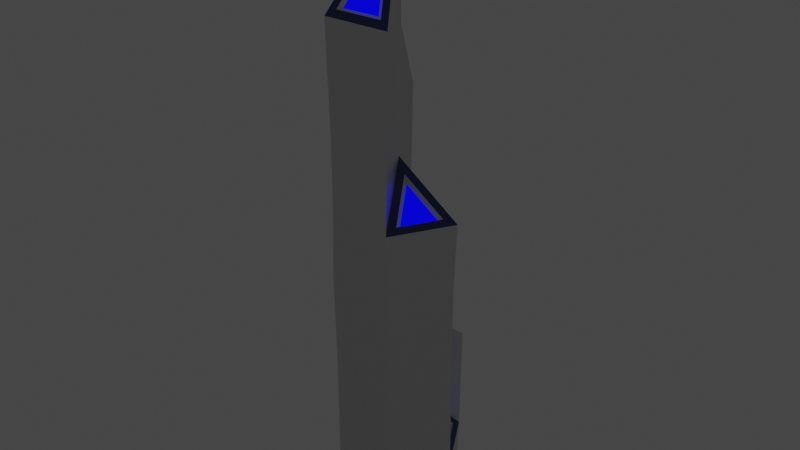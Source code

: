 # Source: futuristic_light.blend  (saved by Blender 2.82.7; exported with 4.5.12 LTS)
import bpy
from mathutils import Matrix  # noqa: F401  (used for matrix-valued properties, if any)

bpy.ops.wm.read_factory_settings(use_empty=True)
scene = bpy.context.scene
scene.name = 'Scene'

# ---- collections
col_collection = bpy.data.collections.new('Collection'); scene.collection.children.link(col_collection)

# ---- materials (node trees are filled in below, after node groups)
mat_material_001 = bpy.data.materials.new('Material.001')
mat_material_001.use_transparent_shadow = False
mat_material_002 = bpy.data.materials.new('Material.002')
mat_material_002.use_transparent_shadow = False
mat_material_003 = bpy.data.materials.new('Material.003')
mat_material_003.use_transparent_shadow = False

# ---- material node trees
mat_material_001.use_nodes = True; mat_material_001.node_tree.nodes.clear()
_N = mat_material_001.node_tree.nodes; _L = mat_material_001.node_tree.links
n0 = _N.new('ShaderNodeOutputMaterial'); n0.name = 'Material Output'; n0.location = (300, 300)
n1 = _N.new('ShaderNodeBsdfPrincipled'); n1.name = 'Principled BSDF'; n1.location = (10, 300)
n1.distribution = 'GGX'
n1.subsurface_method = 'BURLEY'
n1.inputs[0].default_value = (0.05255, 0.07205, 0.214, 1.0)
n1.inputs[1].default_value = 0.4167
n1.inputs[3].default_value = 1.45
n1.inputs[27].default_value = (0.0, 0.0, 0.0, 1.0)
n1.inputs[28].default_value = 1.0
_L.new(n1.outputs[0], n0.inputs[0])
n0.is_active_output = True
mat_material_002.use_nodes = True; mat_material_002.node_tree.nodes.clear()
_N = mat_material_002.node_tree.nodes; _L = mat_material_002.node_tree.links
n0 = _N.new('ShaderNodeOutputMaterial'); n0.name = 'Material Output'; n0.location = (300, 300)
n1 = _N.new('ShaderNodeBsdfPrincipled'); n1.name = 'Principled BSDF'; n1.location = (10, 300)
n1.distribution = 'GGX'
n1.subsurface_method = 'BURLEY'
n1.inputs[1].default_value = 1.0
n1.inputs[3].default_value = 1.45
n1.inputs[27].default_value = (0.0, 0.0, 0.0, 1.0)
n1.inputs[28].default_value = 1.0
_L.new(n1.outputs[0], n0.inputs[0])
n0.is_active_output = True
mat_material_003.use_nodes = True; mat_material_003.node_tree.nodes.clear()
_N = mat_material_003.node_tree.nodes; _L = mat_material_003.node_tree.links
n0 = _N.new('ShaderNodeOutputMaterial'); n0.name = 'Material Output'; n0.location = (300, 300)
n1 = _N.new('ShaderNodeBsdfPrincipled'); n1.name = 'Principled BSDF'; n1.location = (10, 300)
n1.distribution = 'GGX'
n1.subsurface_method = 'BURLEY'
n1.inputs[0].default_value = (0.0, 0.002082, 0.8, 1.0)
n1.inputs[1].default_value = 0.3417
n1.inputs[3].default_value = 1.45
n1.inputs[27].default_value = (0.0004217, 0.0, 1.0, 1.0)
n1.inputs[28].default_value = 1.0
_L.new(n1.outputs[0], n0.inputs[0])
n0.is_active_output = True

# ---- world
world_world = bpy.data.worlds.new('World'); scene.world = world_world
world_world.use_nodes = True; world_world.node_tree.nodes.clear()
_N = world_world.node_tree.nodes; _L = world_world.node_tree.links
n0 = _N.new('ShaderNodeOutputWorld'); n0.name = 'World Output'; n0.location = (300, 300)
n1 = _N.new('ShaderNodeBackground'); n1.name = 'Background'; n1.location = (10, 300)
n1.inputs[0].default_value = (0.05088, 0.05088, 0.05088, 1.0)
_L.new(n1.outputs[0], n0.inputs[0])
n0.is_active_output = True
world_world.color = (0.05088, 0.05088, 0.05088)
world_world.use_sun_shadow = False
world_world.sun_shadow_jitter_overblur = 0.0

# ---- meshes
me_cube_001 = bpy.data.meshes.new('Cube.001')
me_cube_001.from_pydata([(-0.5862, -1.009, 0.001797), (-0.5862, -1.009, 1.143), (-0.5862, 1.009, 0.001797), (-0.5862, 1.009, 1.143), (0.5862, -1.009, 0.001797), (0.5862, -1.009, 1.143), (0.5862, 1.009, 0.001797), (0.6081, 0.8387, 1.222), (-1.157, 0.0, 0.001797), (-1.157, 0.0, 1.143), (1.157, 0.0, 0.001797), (1.023, 0.1048, 1.222), (-3.566e-07, 0.0, 0.001797), (0.1817, 0.1048, 2.121), (-1.157, 0.0, 3.158), (-0.4167, 0.93, 3.23), (0.4167, 0.93, 3.23), (1.157, 0.0, 3.158), (0.5862, -1.009, 3.158), (-0.5862, -1.009, 3.158), (-3.971e-08, 0.2128, 3.892), (-1.0, -0.1082, 4.777), (-0.5862, 1.009, 4.707), (1.157, 0.0, 4.707), (0.5862, -1.009, 4.707), (-0.5993, -0.8164, 4.777), (-0.1878, -0.1082, 5.366), (-1.157, 0.0, 5.959), (-0.5862, 1.009, 5.959), (0.9983, -0.1085, 6.028), (0.5987, -0.8148, 6.028), (-0.5862, -1.009, 5.959), (0.1883, -0.1085, 6.597), (-1.028, 0.1042, 7.777), (-0.6101, 0.8435, 7.777), (0.5862, -1.009, 7.207), (-0.5862, -1.009, 7.207), (-0.1805, 0.1042, 8.757), (0.4408, -0.961, 9.414), (-0.4408, -0.961, 9.414), (-1.327e-08, -0.2023, 10.7), (0.5866, 1.052, 1.116), (1.194, -0.02163, 1.116), (-0.03737, -0.02163, 2.431), (-0.6239, 1.031, 3.138), (0.6239, 1.031, 3.138), (-1.327e-08, -0.04326, 4.128), (-0.5866, -1.052, 4.689), (-1.194, 0.02163, 4.689), (0.03737, 0.02163, 5.582), (1.194, 0.02163, 5.942), (0.5866, -1.052, 5.942), (-0.03737, 0.02163, 6.808), (-1.194, -0.02163, 7.667), (-0.5866, 1.052, 7.667), (0.03737, -0.02163, 9.091), (0.6239, -1.031, 9.296), (-0.6239, -1.031, 9.296), (-1.327e-08, 0.04326, 11.11), (0.6078, 0.7408, 1.22), (0.9396, 0.1545, 1.22), (0.2672, 0.1545, 1.938), (-0.3325, 0.8825, 3.213), (0.3334, 0.8825, 3.213), (0.0004786, 0.3094, 3.741), (-0.5981, -0.7209, 4.754), (-0.9182, -0.1552, 4.754), (-0.2693, -0.1552, 5.225), (0.9177, -0.1553, 6.003), (0.5984, -0.7196, 6.003), (0.2705, -0.1553, 6.459), (-0.9432, 0.1542, 7.78), (-0.6089, 0.7449, 7.78), (-0.2656, 0.1542, 8.563), (0.3527, -0.9096, 9.438), (-0.3517, -0.9096, 9.438), (0.0004786, -0.3035, 10.46)], [], [(8, 9, 3, 2), (2, 3, 41, 6), (10, 42, 5, 4), (4, 5, 1, 0), (8, 12, 0), (43, 41, 45, 46), (15, 20, 64, 62), (2, 12, 8), (6, 41, 42, 10), (0, 1, 9, 8), (4, 12, 10), (1, 5, 18, 19), (3, 9, 14, 44), (12, 6, 10), (6, 12, 2), (0, 12, 4), (9, 1, 19, 14), (5, 42, 17, 18), (17, 46, 49, 23), (44, 14, 48, 22), (18, 17, 23, 24), (14, 19, 47, 48), (32, 30, 69, 70), (42, 43, 46, 17), (41, 3, 44, 45), (23, 49, 52, 50), (49, 47, 31, 52), (24, 23, 50, 51), (16, 15, 62, 63), (19, 18, 24, 47), (46, 44, 22, 49), (29, 32, 70, 68), (52, 31, 36, 55), (28, 27, 53, 54), (47, 24, 51, 31), (22, 48, 27, 28), (49, 22, 28, 52), (48, 49, 52, 27), (55, 36, 57, 58), (40, 39, 75, 76), (51, 52, 55, 35), (52, 28, 54, 55), (27, 52, 55, 53), (31, 51, 35, 36), (7, 13, 61, 59), (35, 55, 58, 56), (36, 35, 56, 57), (7, 11, 42, 41), (11, 13, 43, 42), (13, 7, 41, 43), (15, 16, 45, 44), (20, 15, 44, 46), (16, 20, 46, 45), (25, 21, 48, 47), (21, 26, 49, 48), (26, 25, 47, 49), (29, 30, 51, 50), (32, 29, 50, 52), (30, 32, 52, 51), (33, 34, 54, 53), (37, 33, 53, 55), (34, 37, 55, 54), (38, 39, 57, 56), (40, 38, 56, 58), (39, 40, 58, 57), (59, 61, 60), (64, 63, 62), (65, 67, 66), (68, 70, 69), (73, 72, 71), (74, 76, 75), (34, 33, 71, 72), (20, 16, 63, 64), (33, 37, 73, 71), (21, 25, 65, 66), (37, 34, 72, 73), (26, 21, 66, 67), (11, 7, 59, 60), (39, 38, 74, 75), (25, 26, 67, 65), (13, 11, 60, 61), (38, 40, 76, 74), (30, 29, 68, 69)])
me_cube_001.polygons.foreach_set('material_index', [1, 1, 1, 1, 1, 1, 1, 1, 1, 1, 1, 1, 1, 1, 1, 1, 1, 1, 1, 1, 1, 1, 1, 1, 1, 1, 1, 1, 1, 1, 1, 1, 1, 1, 1, 1, 1, 1, 1, 1, 1, 1, 1, 1, 1, 1, 1, 0, 0, 0, 0, 0, 0, 0, 0, 0, 0, 0, 0, 0, 0, 0, 0, 0, 0, 2, 2, 2, 2, 2, 2, 1, 1, 1, 1, 1, 1, 1, 1, 1, 1, 1, 1])
_uv = me_cube_001.uv_layers.new(name='UVMap')
_uv.uv.foreach_set('vector', [0.375, 0.125, 0.625, 0.125, 0.625, 0.25, 0.375, 0.25, 0.375, 0.25, 0.625, 0.25, 0.625, 0.5, 0.375, 0.5, 0.375, 0.625, 0.625, 0.625, 0.625, 0.75, 0.375, 0.75, 0.375, 0.75, 0.625, 0.75, 0.625, 1.0, 0.375, 1.0, 0.125, 0.625, 0.25, 0.625, 0.125, 0.75, 0.75, 0.625, 0.625, 0.5, 0.625, 0.5, 0.75, 0.625, 0.8335, 0.5117, 0.75, 0.5952, 0.75, 0.5952, 0.8335, 0.5117, 0.125, 0.5, 0.25, 0.625, 0.125, 0.625, 0.375, 0.5, 0.625, 0.5, 0.625, 0.625, 0.375, 0.625, 0.375, 0.0, 0.625, 0.0, 0.625, 0.125, 0.375, 0.125, 0.375, 0.75, 0.25, 0.625, 0.375, 0.625, 0.625, 1.0, 0.625, 0.75, 0.625, 0.75, 0.625, 1.0, 0.625, 0.25, 0.625, 0.125, 0.625, 0.125, 0.625, 0.25, 0.25, 0.625, 0.375, 0.5, 0.375, 0.625, 0.375, 0.5, 0.25, 0.625, 0.125, 0.5, 0.125, 0.75, 0.25, 0.625, 0.375, 0.75, 0.625, 0.125, 0.625, 0.0, 0.625, 0.0, 0.625, 0.125, 0.625, 0.75, 0.625, 0.625, 0.625, 0.625, 0.625, 0.75, 0.625, 0.625, 0.75, 0.625, 0.75, 0.625, 0.625, 0.625, 0.625, 0.25, 0.625, 0.125, 0.625, 0.125, 0.625, 0.25, 0.625, 0.75, 0.625, 0.625, 0.625, 0.625, 0.625, 0.75, 0.625, 0.125, 0.625, 0.0, 0.625, 0.0, 0.625, 0.125, 0.7196, 0.6401, 0.6374, 0.7224, 0.6374, 0.7224, 0.7196, 0.6401, 0.625, 0.625, 0.75, 0.625, 0.75, 0.625, 0.625, 0.625, 0.625, 0.5, 0.625, 0.25, 0.625, 0.25, 0.625, 0.5, 0.625, 0.625, 0.75, 0.625, 0.75, 0.625, 0.625, 0.625, 0.75, 0.625, 0.875, 0.75, 0.875, 0.75, 0.75, 0.625, 0.625, 0.75, 0.625, 0.625, 0.625, 0.625, 0.625, 0.75, 0.6665, 0.5117, 0.8335, 0.5117, 0.8335, 0.5117, 0.6665, 0.5117, 0.625, 1.0, 0.625, 0.75, 0.625, 0.75, 0.625, 1.0, 0.75, 0.625, 0.875, 0.5, 0.875, 0.5, 0.75, 0.625, 0.6374, 0.6401, 0.7196, 0.6401, 0.7196, 0.6401, 0.6374, 0.6401, 0.75, 0.625, 0.875, 0.75, 0.875, 0.75, 0.75, 0.625, 0.625, 0.25, 0.625, 0.125, 0.625, 0.125, 0.625, 0.25, 0.625, 1.0, 0.625, 0.75, 0.625, 0.75, 0.625, 1.0, 0.625, 0.25, 0.625, 0.125, 0.625, 0.125, 0.625, 0.25, 0.75, 0.625, 0.875, 0.5, 0.875, 0.5, 0.75, 0.625, 0.875, 0.625, 0.75, 0.625, 0.75, 0.625, 0.875, 0.625, 0.75, 0.625, 0.875, 0.75, 0.875, 0.75, 0.75, 0.625, 0.75, 0.6536, 0.8383, 0.7419, 0.8383, 0.7419, 0.75, 0.6536, 0.625, 0.75, 0.75, 0.625, 0.75, 0.625, 0.625, 0.75, 0.75, 0.625, 0.875, 0.5, 0.875, 0.5, 0.75, 0.625, 0.875, 0.625, 0.75, 0.625, 0.75, 0.625, 0.875, 0.625, 0.625, 1.0, 0.625, 0.75, 0.625, 0.75, 0.625, 1.0, 0.6351, 0.5249, 0.7205, 0.6103, 0.7205, 0.6103, 0.6351, 0.5249, 0.625, 0.75, 0.75, 0.625, 0.75, 0.625, 0.625, 0.75, 0.625, 1.0, 0.625, 0.75, 0.625, 0.75, 0.625, 1.0, 0.6351, 0.5249, 0.6351, 0.6103, 0.625, 0.625, 0.625, 0.5, 0.6351, 0.6103, 0.7205, 0.6103, 0.75, 0.625, 0.625, 0.625, 0.7205, 0.6103, 0.6351, 0.5249, 0.625, 0.5, 0.75, 0.625, 0.8335, 0.5117, 0.6665, 0.5117, 0.625, 0.5, 0.875, 0.5, 0.75, 0.5952, 0.8335, 0.5117, 0.875, 0.5, 0.75, 0.625, 0.6665, 0.5117, 0.75, 0.5952, 0.75, 0.625, 0.625, 0.5, 0.8627, 0.7225, 0.8627, 0.6401, 0.875, 0.625, 0.875, 0.75, 0.8627, 0.6401, 0.7803, 0.6401, 0.75, 0.625, 0.875, 0.625, 0.7803, 0.6401, 0.8627, 0.7225, 0.875, 0.75, 0.75, 0.625, 0.6374, 0.6401, 0.6374, 0.7224, 0.625, 0.75, 0.625, 0.625, 0.7196, 0.6401, 0.6374, 0.6401, 0.625, 0.625, 0.75, 0.625, 0.6374, 0.7224, 0.7196, 0.6401, 0.75, 0.625, 0.625, 0.75, 0.8654, 0.6104, 0.8654, 0.5243, 0.875, 0.5, 0.875, 0.625, 0.7793, 0.6104, 0.8654, 0.6104, 0.875, 0.625, 0.75, 0.625, 0.8654, 0.5243, 0.7793, 0.6104, 0.75, 0.625, 0.875, 0.5, 0.6617, 0.7419, 0.8383, 0.7419, 0.875, 0.75, 0.625, 0.75, 0.75, 0.6536, 0.6617, 0.7419, 0.625, 0.75, 0.75, 0.625, 0.8383, 0.7419, 0.75, 0.6536, 0.75, 0.625, 0.875, 0.75, 0.6351, 0.5249, 0.7205, 0.6103, 0.6351, 0.6103, 0.75, 0.5952, 0.6665, 0.5117, 0.8335, 0.5117, 0.8627, 0.7225, 0.7803, 0.6401, 0.8627, 0.6401, 0.6374, 0.6401, 0.7196, 0.6401, 0.6374, 0.7224, 0.7793, 0.6104, 0.8654, 0.5243, 0.8654, 0.6104, 0.6617, 0.7419, 0.75, 0.6536, 0.8383, 0.7419, 0.8654, 0.5243, 0.8654, 0.6104, 0.8654, 0.6104, 0.8654, 0.5243, 0.75, 0.5952, 0.6665, 0.5117, 0.6665, 0.5117, 0.75, 0.5952, 0.8654, 0.6104, 0.7793, 0.6104, 0.7793, 0.6104, 0.8654, 0.6104, 0.8627, 0.6401, 0.8627, 0.7225, 0.8627, 0.7225, 0.8627, 0.6401, 0.7793, 0.6104, 0.8654, 0.5243, 0.8654, 0.5243, 0.7793, 0.6104, 0.7803, 0.6401, 0.8627, 0.6401, 0.8627, 0.6401, 0.7803, 0.6401, 0.6351, 0.6103, 0.6351, 0.5249, 0.6351, 0.5249, 0.6351, 0.6103, 0.8383, 0.7419, 0.6617, 0.7419, 0.6617, 0.7419, 0.8383, 0.7419, 0.8627, 0.7225, 0.7803, 0.6401, 0.7803, 0.6401, 0.8627, 0.7225, 0.7205, 0.6103, 0.6351, 0.6103, 0.6351, 0.6103, 0.7205, 0.6103, 0.6617, 0.7419, 0.75, 0.6536, 0.75, 0.6536, 0.6617, 0.7419, 0.6374, 0.7224, 0.6374, 0.6401, 0.6374, 0.6401, 0.6374, 0.7224])
_ca = me_cube_001.color_attributes.new('Col', 'BYTE_COLOR', 'CORNER')
_ca.data.foreach_set('color', [1.0, 1.0, 1.0, 1.0, 1.0, 1.0, 1.0, 1.0, 1.0, 1.0, 1.0, 1.0, 1.0, 1.0, 1.0, 1.0, 1.0, 1.0, 1.0, 1.0, 1.0, 1.0, 1.0, 1.0, 1.0, 1.0, 1.0, 1.0, 1.0, 1.0, 1.0, 1.0, 1.0, 1.0, 1.0, 1.0, 1.0, 1.0, 1.0, 1.0, 1.0, 1.0, 1.0, 1.0, 1.0, 1.0, 1.0, 1.0, 1.0, 1.0, 1.0, 1.0, 1.0, 1.0, 1.0, 1.0, 1.0, 1.0, 1.0, 1.0, 1.0, 1.0, 1.0, 1.0, 1.0, 1.0, 1.0, 1.0, 1.0, 1.0, 1.0, 1.0, 1.0, 1.0, 1.0, 1.0, 1.0, 1.0, 1.0, 1.0, 1.0, 1.0, 1.0, 1.0, 1.0, 1.0, 1.0, 1.0, 1.0, 1.0, 1.0, 1.0, 1.0, 1.0, 1.0, 1.0, 1.0, 1.0, 1.0, 1.0, 1.0, 1.0, 1.0, 1.0, 1.0, 1.0, 1.0, 1.0, 1.0, 1.0, 1.0, 1.0, 1.0, 1.0, 1.0, 1.0, 1.0, 1.0, 1.0, 1.0, 1.0, 1.0, 1.0, 1.0, 1.0, 1.0, 1.0, 1.0, 1.0, 1.0, 1.0, 1.0, 1.0, 1.0, 1.0, 1.0, 1.0, 1.0, 1.0, 1.0, 1.0, 1.0, 1.0, 1.0, 1.0, 1.0, 1.0, 1.0, 1.0, 1.0, 1.0, 1.0, 1.0, 1.0, 1.0, 1.0, 1.0, 1.0, 1.0, 1.0, 1.0, 1.0, 1.0, 1.0, 1.0, 1.0, 1.0, 1.0, 1.0, 1.0, 1.0, 1.0, 1.0, 1.0, 1.0, 1.0, 1.0, 1.0, 1.0, 1.0, 1.0, 1.0, 1.0, 1.0, 1.0, 1.0, 1.0, 1.0, 1.0, 1.0, 1.0, 1.0, 1.0, 1.0, 1.0, 1.0, 1.0, 1.0, 1.0, 1.0, 1.0, 1.0, 1.0, 1.0, 1.0, 1.0, 1.0, 1.0, 1.0, 1.0, 1.0, 1.0, 1.0, 1.0, 1.0, 1.0, 1.0, 1.0, 1.0, 1.0, 1.0, 1.0, 1.0, 1.0, 1.0, 1.0, 1.0, 1.0, 1.0, 1.0, 1.0, 1.0, 1.0, 1.0, 1.0, 1.0, 1.0, 1.0, 1.0, 1.0, 1.0, 1.0, 1.0, 1.0, 1.0, 1.0, 1.0, 1.0, 1.0, 1.0, 1.0, 1.0, 1.0, 1.0, 1.0, 1.0, 1.0, 1.0, 1.0, 1.0, 1.0, 1.0, 1.0, 1.0, 1.0, 1.0, 1.0, 1.0, 1.0, 1.0, 1.0, 1.0, 1.0, 1.0, 1.0, 1.0, 1.0, 1.0, 1.0, 1.0, 1.0, 1.0, 1.0, 1.0, 1.0, 1.0, 1.0, 1.0, 1.0, 1.0, 1.0, 1.0, 1.0, 1.0, 1.0, 1.0, 1.0, 1.0, 1.0, 1.0, 1.0, 1.0, 1.0, 1.0, 1.0, 1.0, 1.0, 1.0, 1.0, 1.0, 1.0, 1.0, 1.0, 1.0, 1.0, 1.0, 1.0, 1.0, 1.0, 1.0, 1.0, 1.0, 1.0, 1.0, 1.0, 1.0, 1.0, 1.0, 1.0, 1.0, 1.0, 1.0, 1.0, 1.0, 1.0, 1.0, 1.0, 1.0, 1.0, 1.0, 1.0, 1.0, 1.0, 1.0, 1.0, 1.0, 1.0, 1.0, 1.0, 1.0, 1.0, 1.0, 1.0, 1.0, 1.0, 1.0, 1.0, 1.0, 1.0, 1.0, 1.0, 1.0, 1.0, 1.0, 1.0, 1.0, 1.0, 1.0, 1.0, 1.0, 1.0, 1.0, 1.0, 1.0, 1.0, 1.0, 1.0, 1.0, 1.0, 1.0, 1.0, 1.0, 1.0, 1.0, 1.0, 1.0, 1.0, 1.0, 1.0, 1.0, 1.0, 1.0, 1.0, 1.0, 1.0, 1.0, 1.0, 1.0, 1.0, 1.0, 1.0, 1.0, 1.0, 1.0, 1.0, 1.0, 1.0, 1.0, 1.0, 1.0, 1.0, 1.0, 1.0, 1.0, 1.0, 1.0, 1.0, 1.0, 1.0, 1.0, 1.0, 1.0, 1.0, 1.0, 1.0, 1.0, 1.0, 1.0, 1.0, 1.0, 1.0, 1.0, 1.0, 1.0, 1.0, 1.0, 1.0, 1.0, 1.0, 1.0, 1.0, 1.0, 1.0, 1.0, 1.0, 1.0, 1.0, 1.0, 1.0, 1.0, 1.0, 1.0, 1.0, 1.0, 1.0, 1.0, 1.0, 1.0, 1.0, 1.0, 1.0, 1.0, 1.0, 1.0, 1.0, 1.0, 1.0, 1.0, 1.0, 1.0, 1.0, 1.0, 1.0, 1.0, 1.0, 1.0, 1.0, 1.0, 1.0, 1.0, 1.0, 1.0, 1.0, 1.0, 1.0, 1.0, 1.0, 1.0, 1.0, 1.0, 1.0, 1.0, 1.0, 1.0, 1.0, 1.0, 1.0, 1.0, 1.0, 1.0, 1.0, 1.0, 1.0, 1.0, 1.0, 1.0, 1.0, 1.0, 1.0, 1.0, 1.0, 1.0, 1.0, 1.0, 1.0, 1.0, 1.0, 1.0, 1.0, 1.0, 1.0, 1.0, 1.0, 1.0, 1.0, 1.0, 1.0, 1.0, 1.0, 1.0, 1.0, 1.0, 1.0, 1.0, 1.0, 1.0, 1.0, 1.0, 1.0, 1.0, 1.0, 1.0, 1.0, 1.0, 1.0, 1.0, 1.0, 1.0, 1.0, 1.0, 1.0, 1.0, 1.0, 1.0, 1.0, 1.0, 1.0, 1.0, 1.0, 1.0, 1.0, 1.0, 1.0, 1.0, 1.0, 1.0, 1.0, 1.0, 1.0, 1.0, 1.0, 1.0, 1.0, 1.0, 1.0, 1.0, 1.0, 1.0, 1.0, 1.0, 1.0, 1.0, 1.0, 1.0, 1.0, 1.0, 1.0, 1.0, 1.0, 1.0, 1.0, 1.0, 1.0, 1.0, 1.0, 1.0, 1.0, 1.0, 1.0, 1.0, 1.0, 1.0, 1.0, 1.0, 1.0, 1.0, 1.0, 1.0, 1.0, 1.0, 1.0, 1.0, 1.0, 1.0, 1.0, 1.0, 1.0, 1.0, 1.0, 1.0, 1.0, 1.0, 1.0, 1.0, 1.0, 1.0, 1.0, 1.0, 1.0, 1.0, 1.0, 1.0, 1.0, 1.0, 1.0, 1.0, 1.0, 1.0, 1.0, 1.0, 1.0, 1.0, 1.0, 1.0, 1.0, 1.0, 1.0, 1.0, 1.0, 1.0, 1.0, 1.0, 1.0, 1.0, 1.0, 1.0, 1.0, 1.0, 1.0, 1.0, 1.0, 1.0, 1.0, 1.0, 1.0, 1.0, 1.0, 1.0, 1.0, 1.0, 1.0, 1.0, 1.0, 1.0, 1.0, 1.0, 1.0, 1.0, 1.0, 1.0, 1.0, 1.0, 1.0, 1.0, 1.0, 1.0, 1.0, 1.0, 1.0, 1.0, 1.0, 1.0, 1.0, 1.0, 1.0, 1.0, 1.0, 1.0, 1.0, 1.0, 1.0, 1.0, 1.0, 1.0, 1.0, 1.0, 1.0, 1.0, 1.0, 1.0, 1.0, 1.0, 1.0, 1.0, 1.0, 1.0, 1.0, 1.0, 1.0, 1.0, 1.0, 1.0, 1.0, 1.0, 1.0, 1.0, 1.0, 1.0, 1.0, 1.0, 1.0, 1.0, 1.0, 1.0, 1.0, 1.0, 1.0, 1.0, 1.0, 1.0, 1.0, 1.0, 1.0, 1.0, 1.0, 1.0, 1.0, 1.0, 1.0, 1.0, 1.0, 1.0, 1.0, 1.0, 1.0, 1.0, 1.0, 1.0, 1.0, 1.0, 1.0, 1.0, 1.0, 1.0, 1.0, 1.0, 1.0, 1.0, 1.0, 1.0, 1.0, 1.0, 1.0, 1.0, 1.0, 1.0, 1.0, 1.0, 1.0, 1.0, 1.0, 1.0, 1.0, 1.0, 1.0, 1.0, 1.0, 1.0, 1.0, 1.0, 1.0, 1.0, 1.0, 1.0, 1.0, 1.0, 1.0, 1.0, 1.0, 1.0, 1.0, 1.0, 1.0, 1.0, 1.0, 1.0, 1.0, 1.0, 1.0, 1.0, 1.0, 1.0, 1.0, 1.0, 1.0, 1.0, 1.0, 1.0, 1.0, 1.0, 1.0, 1.0, 1.0, 1.0, 1.0, 1.0, 1.0, 1.0, 1.0, 1.0, 1.0, 1.0, 1.0, 1.0, 1.0, 1.0, 1.0, 1.0, 1.0, 1.0, 1.0, 1.0, 1.0, 1.0, 1.0, 1.0, 1.0, 1.0, 1.0, 1.0, 1.0, 1.0, 1.0, 1.0, 1.0, 1.0, 1.0, 1.0, 1.0, 1.0, 1.0, 1.0, 1.0, 1.0, 1.0, 1.0, 1.0, 1.0, 1.0, 1.0, 1.0, 1.0, 1.0, 1.0, 1.0, 1.0, 1.0, 1.0, 1.0, 1.0, 1.0, 1.0, 1.0, 1.0, 1.0, 1.0, 1.0, 1.0, 1.0, 1.0, 1.0, 1.0, 1.0, 1.0, 1.0, 1.0, 1.0, 1.0, 1.0, 1.0, 1.0, 1.0, 1.0, 1.0, 1.0, 1.0, 1.0, 1.0, 1.0, 1.0, 1.0, 1.0, 1.0, 1.0, 1.0, 1.0, 1.0, 1.0, 1.0, 1.0, 1.0, 1.0, 1.0, 1.0, 1.0, 1.0, 1.0, 1.0, 1.0, 1.0, 1.0, 1.0, 1.0, 1.0, 1.0, 1.0, 1.0, 1.0, 1.0, 1.0, 1.0, 1.0, 1.0, 1.0, 1.0, 1.0, 1.0, 1.0, 1.0, 1.0, 1.0, 1.0, 1.0, 1.0, 1.0, 1.0, 1.0, 1.0, 1.0, 1.0, 1.0, 1.0, 1.0, 1.0, 1.0, 1.0, 1.0, 1.0, 1.0, 1.0, 1.0, 1.0, 1.0, 1.0, 1.0, 1.0, 1.0, 1.0, 1.0, 1.0, 1.0, 1.0, 1.0, 1.0, 1.0, 1.0, 1.0, 1.0, 1.0, 1.0, 1.0, 1.0, 1.0, 1.0, 1.0, 1.0, 1.0, 1.0, 1.0, 1.0, 1.0, 1.0, 1.0, 1.0, 1.0, 1.0, 1.0, 1.0, 1.0, 1.0, 1.0, 1.0, 1.0, 1.0, 1.0, 1.0, 1.0, 1.0, 1.0, 1.0, 1.0, 1.0, 1.0, 1.0, 1.0, 1.0, 1.0, 1.0, 1.0, 1.0, 1.0, 1.0, 1.0, 1.0, 1.0, 1.0, 1.0, 1.0, 1.0, 1.0, 1.0, 1.0, 1.0, 1.0, 1.0, 1.0, 1.0, 1.0, 1.0, 1.0, 1.0, 1.0, 1.0, 1.0, 1.0, 1.0, 1.0, 1.0, 1.0, 1.0, 1.0, 1.0, 1.0, 1.0, 1.0, 1.0, 1.0, 1.0, 1.0, 1.0, 1.0, 1.0, 1.0, 1.0, 1.0, 1.0, 1.0, 1.0, 1.0, 1.0, 1.0, 1.0, 1.0, 1.0, 1.0, 1.0, 1.0, 1.0, 1.0, 1.0, 1.0, 1.0, 1.0, 1.0, 1.0, 1.0, 1.0, 1.0, 1.0, 1.0, 1.0, 1.0, 1.0, 1.0, 1.0, 1.0, 1.0, 1.0, 1.0, 1.0, 1.0, 1.0, 1.0, 1.0, 1.0, 1.0, 1.0, 1.0, 1.0, 1.0, 1.0, 1.0, 1.0, 1.0, 1.0, 1.0, 1.0, 1.0, 1.0, 1.0, 1.0, 1.0, 1.0, 1.0, 1.0, 1.0, 1.0, 1.0, 1.0, 1.0, 1.0, 1.0, 1.0, 1.0, 1.0, 1.0, 1.0, 1.0, 1.0, 1.0, 1.0, 1.0, 1.0, 1.0, 1.0, 1.0, 1.0, 1.0, 1.0, 1.0, 1.0, 1.0, 1.0, 1.0, 1.0, 1.0, 1.0, 1.0, 1.0, 1.0, 1.0, 1.0, 1.0, 1.0, 1.0, 1.0, 1.0, 1.0, 1.0, 1.0, 1.0, 1.0, 1.0, 1.0, 1.0, 1.0, 1.0, 1.0, 1.0, 1.0, 1.0, 1.0, 1.0, 1.0, 1.0, 1.0, 1.0, 1.0, 1.0, 1.0, 1.0, 1.0, 1.0, 1.0, 1.0, 1.0, 1.0, 1.0, 1.0, 1.0, 1.0, 1.0, 1.0, 1.0, 1.0, 1.0, 1.0, 1.0, 1.0, 1.0, 1.0, 1.0, 1.0, 1.0, 1.0, 1.0, 1.0, 1.0, 1.0, 1.0, 1.0, 1.0, 1.0, 1.0, 1.0, 1.0, 1.0, 1.0, 1.0, 1.0, 1.0, 1.0, 1.0, 1.0, 1.0, 1.0, 1.0, 1.0, 1.0, 1.0, 1.0, 1.0, 1.0, 1.0, 1.0, 1.0, 1.0, 1.0, 1.0, 1.0, 1.0, 1.0, 1.0, 1.0, 1.0, 1.0, 1.0, 1.0, 1.0, 1.0, 1.0, 1.0, 1.0, 1.0, 1.0, 1.0, 1.0, 1.0, 1.0, 1.0])
me_cube_001.materials.append(mat_material_001)
me_cube_001.materials.append(mat_material_002)
me_cube_001.materials.append(mat_material_003)
me_cube_001.use_remesh_fix_poles = True
me_cube_001.use_remesh_preserve_attributes = False
me_cube_001.use_mirror_vertex_groups = False
me_cube_001.use_paint_bone_selection = False
me_cube_001.use_paint_mask = True
me_cube_001.update()

# ---- objects
ob_cube = bpy.data.objects.new('Cube', me_cube_001)

# ---- transforms, parenting, visibility, modifiers, constraints
ob_cube.location = (0.0, 0.0, 0.0)
ob_cube.lineart.crease_threshold = 0.0

# ---- collection membership
col_collection.objects.link(ob_cube)

# ---- scene / render settings (as saved in the file)
scene.frame_start = 1; scene.frame_end = 250; scene.frame_set(1)
scene.render.engine = 'BLENDER_EEVEE_NEXT'
scene.cycles.use_denoising = False
scene.cycles.samples = 128
scene.cycles.sampling_pattern = 'TABULATED_SOBOL'
scene.cycles.use_adaptive_sampling = False
scene.cycles.use_light_tree = False
scene.view_settings.view_transform = 'Filmic'
bpy.context.view_layer.update()

# ---- added for rendering (the .blend has no active camera): camera
cam_auto = bpy.data.cameras.new('AutoCamera')
cam_auto.lens = 50.0
cam_auto.sensor_width = 36.0
cam_auto.clip_end = 1000.0
ob_auto_camera = bpy.data.objects.new('AutoCamera', cam_auto)
scene.collection.objects.link(ob_auto_camera)
ob_auto_camera.location = (10.6943, -12.8332, 14.113)
ob_auto_camera.rotation_euler = (1.09748, -7.21219e-08, 0.694738)
scene.camera = ob_auto_camera
bpy.context.view_layer.update()

